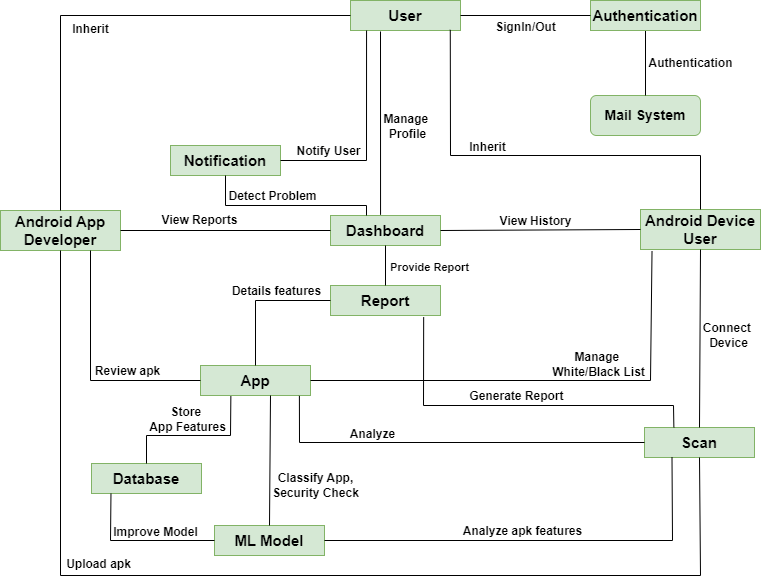

The diagram above was exported from draw.io. Its source (the exported page's mxGraphModel, read from the mxfile embedded in the PNG):
<mxGraphModel dx="1687" dy="828" grid="1" gridSize="10" guides="1" tooltips="1" connect="1" arrows="1" fold="1" page="1" pageScale="1" pageWidth="1700" pageHeight="1100" math="0" shadow="0">
  <root>
    <mxCell id="0" />
    <mxCell id="1" parent="0" />
    <mxCell id="T8J6FulFKDFPMxTxv_4a-1" value="&lt;font style=&quot;font-size: 15px;&quot;&gt;User&lt;/font&gt;" style="rounded=0;whiteSpace=wrap;html=1;fillColor=#d5e8d4;strokeColor=#82b366;fontStyle=1" parent="1" vertex="1">
      <mxGeometry x="680" y="665" width="110" height="30" as="geometry" />
    </mxCell>
    <mxCell id="T8J6FulFKDFPMxTxv_4a-2" value="&lt;font style=&quot;font-size: 15px;&quot;&gt;Notification&lt;/font&gt;" style="rounded=0;whiteSpace=wrap;html=1;fillColor=#d5e8d4;strokeColor=#82b366;fontStyle=1" parent="1" vertex="1">
      <mxGeometry x="500" y="810" width="110" height="30" as="geometry" />
    </mxCell>
    <mxCell id="T8J6FulFKDFPMxTxv_4a-3" value="&lt;font style=&quot;font-size: 15px;&quot;&gt;Scan&lt;/font&gt;" style="rounded=0;whiteSpace=wrap;html=1;fillColor=#d5e8d4;strokeColor=#82b366;fontStyle=1" parent="1" vertex="1">
      <mxGeometry x="974" y="1092" width="110" height="30" as="geometry" />
    </mxCell>
    <mxCell id="T8J6FulFKDFPMxTxv_4a-4" value="&lt;font style=&quot;font-size: 15px;&quot;&gt;Android Device User&lt;/font&gt;" style="rounded=0;whiteSpace=wrap;html=1;fillColor=#d5e8d4;strokeColor=#82b366;fontStyle=1" parent="1" vertex="1">
      <mxGeometry x="970" y="874" width="120" height="40" as="geometry" />
    </mxCell>
    <mxCell id="T8J6FulFKDFPMxTxv_4a-5" value="&lt;font style=&quot;font-size: 15px;&quot;&gt;Android App Developer&lt;/font&gt;" style="rounded=0;whiteSpace=wrap;html=1;fillColor=#d5e8d4;strokeColor=#82b366;fontStyle=1" parent="1" vertex="1">
      <mxGeometry x="330" y="875" width="120" height="40" as="geometry" />
    </mxCell>
    <mxCell id="T8J6FulFKDFPMxTxv_4a-6" value="&lt;font style=&quot;font-size: 15px;&quot;&gt;App&lt;/font&gt;" style="rounded=0;whiteSpace=wrap;html=1;fillColor=#d5e8d4;strokeColor=#82b366;fontStyle=1" parent="1" vertex="1">
      <mxGeometry x="530" y="1030" width="110" height="30" as="geometry" />
    </mxCell>
    <mxCell id="T8J6FulFKDFPMxTxv_4a-7" value="&lt;font style=&quot;font-size: 15px;&quot;&gt;Dashboard&lt;/font&gt;" style="rounded=0;whiteSpace=wrap;html=1;fillColor=#d5e8d4;strokeColor=#82b366;fontStyle=1" parent="1" vertex="1">
      <mxGeometry x="660" y="880" width="110" height="30" as="geometry" />
    </mxCell>
    <mxCell id="T8J6FulFKDFPMxTxv_4a-8" value="&lt;font style=&quot;font-size: 15px;&quot;&gt;Database&lt;/font&gt;" style="rounded=0;whiteSpace=wrap;html=1;fillColor=#d5e8d4;strokeColor=#82b366;fontStyle=1" parent="1" vertex="1">
      <mxGeometry x="421" y="1128" width="110" height="30" as="geometry" />
    </mxCell>
    <mxCell id="T8J6FulFKDFPMxTxv_4a-9" value="&lt;font style=&quot;font-size: 15px;&quot;&gt;ML Model&lt;/font&gt;" style="rounded=0;whiteSpace=wrap;html=1;fillColor=#d5e8d4;strokeColor=#82b366;fontStyle=1" parent="1" vertex="1">
      <mxGeometry x="544" y="1190" width="110" height="30" as="geometry" />
    </mxCell>
    <mxCell id="T8J6FulFKDFPMxTxv_4a-10" value="&lt;font style=&quot;font-size: 15px;&quot;&gt;Report&lt;/font&gt;" style="rounded=0;whiteSpace=wrap;html=1;fillColor=#d5e8d4;strokeColor=#82b366;fontStyle=1" parent="1" vertex="1">
      <mxGeometry x="660" y="950" width="110" height="30" as="geometry" />
    </mxCell>
    <mxCell id="T8J6FulFKDFPMxTxv_4a-14" value="" style="endArrow=none;html=1;rounded=0;entryX=0;entryY=0.5;entryDx=0;entryDy=0;exitX=0.5;exitY=0;exitDx=0;exitDy=0;fontStyle=1" parent="1" source="T8J6FulFKDFPMxTxv_4a-5" target="T8J6FulFKDFPMxTxv_4a-1" edge="1">
      <mxGeometry width="50" height="50" relative="1" as="geometry">
        <mxPoint x="700" y="1010" as="sourcePoint" />
        <mxPoint x="750" y="960" as="targetPoint" />
        <Array as="points">
          <mxPoint x="390" y="680" />
        </Array>
      </mxGeometry>
    </mxCell>
    <mxCell id="T8J6FulFKDFPMxTxv_4a-23" value="Inherit" style="edgeLabel;html=1;align=center;verticalAlign=middle;resizable=0;points=[];fontStyle=1;rotation=0;fontSize=12;" parent="T8J6FulFKDFPMxTxv_4a-14" vertex="1" connectable="0">
      <mxGeometry x="-0.041" y="-1" relative="1" as="geometry">
        <mxPoint x="-9" y="12" as="offset" />
      </mxGeometry>
    </mxCell>
    <mxCell id="T8J6FulFKDFPMxTxv_4a-15" value="" style="endArrow=none;html=1;rounded=0;exitX=0.5;exitY=0;exitDx=0;exitDy=0;fontStyle=1;entryX=0.907;entryY=0.978;entryDx=0;entryDy=0;entryPerimeter=0;" parent="1" source="T8J6FulFKDFPMxTxv_4a-4" target="T8J6FulFKDFPMxTxv_4a-1" edge="1">
      <mxGeometry width="50" height="50" relative="1" as="geometry">
        <mxPoint x="690" y="880" as="sourcePoint" />
        <mxPoint x="770" y="687" as="targetPoint" />
        <Array as="points">
          <mxPoint x="1030" y="820" />
          <mxPoint x="780" y="820" />
        </Array>
      </mxGeometry>
    </mxCell>
    <mxCell id="T8J6FulFKDFPMxTxv_4a-19" value="Inherit" style="edgeLabel;html=1;align=center;verticalAlign=middle;resizable=0;points=[];fontStyle=1;fontSize=12;" parent="T8J6FulFKDFPMxTxv_4a-15" vertex="1" connectable="0">
      <mxGeometry x="0.0045" y="1" relative="1" as="geometry">
        <mxPoint x="-52" y="-10" as="offset" />
      </mxGeometry>
    </mxCell>
    <mxCell id="T8J6FulFKDFPMxTxv_4a-16" value="&lt;font style=&quot;font-size: 14px;&quot;&gt;Mail System&lt;/font&gt;" style="rounded=1;whiteSpace=wrap;html=1;fillColor=#d5e8d4;strokeColor=#82b366;fontStyle=1" parent="1" vertex="1">
      <mxGeometry x="920" y="760" width="110" height="40" as="geometry" />
    </mxCell>
    <mxCell id="T8J6FulFKDFPMxTxv_4a-26" value="" style="endArrow=none;html=1;rounded=0;entryX=0.5;entryY=1;entryDx=0;entryDy=0;exitX=0.5;exitY=1;exitDx=0;exitDy=0;fontStyle=1;jumpStyle=sharp;curved=0;strokeColor=default;" parent="1" source="T8J6FulFKDFPMxTxv_4a-5" target="T8J6FulFKDFPMxTxv_4a-3" edge="1">
      <mxGeometry width="50" height="50" relative="1" as="geometry">
        <mxPoint x="570" y="780" as="sourcePoint" />
        <mxPoint x="775" y="740" as="targetPoint" />
        <Array as="points">
          <mxPoint x="390" y="1240" />
          <mxPoint x="1030" y="1240" />
        </Array>
      </mxGeometry>
    </mxCell>
    <mxCell id="T8J6FulFKDFPMxTxv_4a-27" value="&lt;font&gt;Upload apk&lt;/font&gt;" style="edgeLabel;html=1;align=center;verticalAlign=middle;resizable=0;points=[];fontStyle=1;rotation=0;fontSize=12;" parent="T8J6FulFKDFPMxTxv_4a-26" vertex="1" connectable="0">
      <mxGeometry x="-0.041" y="-1" relative="1" as="geometry">
        <mxPoint x="-156" y="-13" as="offset" />
      </mxGeometry>
    </mxCell>
    <mxCell id="T8J6FulFKDFPMxTxv_4a-30" value="" style="endArrow=none;html=1;rounded=0;entryX=0;entryY=0.5;entryDx=0;entryDy=0;exitX=0.75;exitY=1;exitDx=0;exitDy=0;fontStyle=1" parent="1" source="T8J6FulFKDFPMxTxv_4a-5" target="T8J6FulFKDFPMxTxv_4a-6" edge="1">
      <mxGeometry width="50" height="50" relative="1" as="geometry">
        <mxPoint x="590" y="800" as="sourcePoint" />
        <mxPoint x="802" y="789" as="targetPoint" />
        <Array as="points">
          <mxPoint x="420" y="1045" />
        </Array>
      </mxGeometry>
    </mxCell>
    <mxCell id="T8J6FulFKDFPMxTxv_4a-31" value="Review apk" style="edgeLabel;html=1;align=center;verticalAlign=middle;resizable=0;points=[];fontStyle=1;fontSize=12;" parent="T8J6FulFKDFPMxTxv_4a-30" vertex="1" connectable="0">
      <mxGeometry x="-0.041" y="-1" relative="1" as="geometry">
        <mxPoint x="37" y="5" as="offset" />
      </mxGeometry>
    </mxCell>
    <mxCell id="T8J6FulFKDFPMxTxv_4a-32" value="" style="endArrow=none;html=1;rounded=0;entryX=0.5;entryY=0;entryDx=0;entryDy=0;exitX=0.5;exitY=1;exitDx=0;exitDy=0;fontStyle=1" parent="1" source="T8J6FulFKDFPMxTxv_4a-4" target="T8J6FulFKDFPMxTxv_4a-3" edge="1">
      <mxGeometry width="50" height="50" relative="1" as="geometry">
        <mxPoint x="610" y="840" as="sourcePoint" />
        <mxPoint x="812" y="719" as="targetPoint" />
      </mxGeometry>
    </mxCell>
    <mxCell id="T8J6FulFKDFPMxTxv_4a-33" value="Connect&amp;nbsp;&lt;div&gt;Device&lt;/div&gt;" style="edgeLabel;html=1;align=center;verticalAlign=middle;resizable=0;points=[];fontStyle=1;fontSize=12;" parent="T8J6FulFKDFPMxTxv_4a-32" vertex="1" connectable="0">
      <mxGeometry x="-0.041" y="-1" relative="1" as="geometry">
        <mxPoint x="29" as="offset" />
      </mxGeometry>
    </mxCell>
    <mxCell id="T8J6FulFKDFPMxTxv_4a-34" value="" style="endArrow=none;html=1;rounded=0;fontStyle=1;exitX=0.455;exitY=-0.023;exitDx=0;exitDy=0;exitPerimeter=0;" parent="1" source="T8J6FulFKDFPMxTxv_4a-7" edge="1">
      <mxGeometry width="50" height="50" relative="1" as="geometry">
        <mxPoint x="724.3500000000001" y="878.03" as="sourcePoint" />
        <mxPoint x="710" y="696" as="targetPoint" />
      </mxGeometry>
    </mxCell>
    <mxCell id="T8J6FulFKDFPMxTxv_4a-35" value="Manage&amp;nbsp;&lt;div&gt;Profile&lt;/div&gt;" style="edgeLabel;html=1;align=center;verticalAlign=middle;resizable=0;points=[];fontStyle=1;rotation=0;fontSize=12;" parent="T8J6FulFKDFPMxTxv_4a-34" vertex="1" connectable="0">
      <mxGeometry x="-0.041" y="-1" relative="1" as="geometry">
        <mxPoint x="25" y="-1" as="offset" />
      </mxGeometry>
    </mxCell>
    <mxCell id="T8J6FulFKDFPMxTxv_4a-37" value="" style="endArrow=none;html=1;rounded=0;exitX=0.5;exitY=0;exitDx=0;exitDy=0;entryX=0.5;entryY=0;entryDx=0;entryDy=0;fontStyle=1" parent="1" source="T8J6FulFKDFPMxTxv_4a-16" target="cfdt6BFqIIbkBUUR9uCX-1" edge="1">
      <mxGeometry width="50" height="50" relative="1" as="geometry">
        <mxPoint x="520" y="652.5" as="sourcePoint" />
        <mxPoint x="650" y="747.5" as="targetPoint" />
      </mxGeometry>
    </mxCell>
    <mxCell id="T8J6FulFKDFPMxTxv_4a-38" value="Authentication" style="edgeLabel;html=1;align=center;verticalAlign=middle;resizable=0;points=[];fontStyle=1;fontSize=12;" parent="T8J6FulFKDFPMxTxv_4a-37" vertex="1" connectable="0">
      <mxGeometry x="0.0096" y="2" relative="1" as="geometry">
        <mxPoint x="46" y="16" as="offset" />
      </mxGeometry>
    </mxCell>
    <mxCell id="T8J6FulFKDFPMxTxv_4a-39" value="" style="endArrow=none;html=1;rounded=0;entryX=1;entryY=0.5;entryDx=0;entryDy=0;exitX=0.146;exitY=1.001;exitDx=0;exitDy=0;fontStyle=1;exitPerimeter=0;" parent="1" source="T8J6FulFKDFPMxTxv_4a-1" target="T8J6FulFKDFPMxTxv_4a-2" edge="1">
      <mxGeometry width="50" height="50" relative="1" as="geometry">
        <mxPoint x="500" y="790" as="sourcePoint" />
        <mxPoint x="550" y="740" as="targetPoint" />
        <Array as="points">
          <mxPoint x="696" y="825" />
        </Array>
      </mxGeometry>
    </mxCell>
    <mxCell id="T8J6FulFKDFPMxTxv_4a-40" value="Notify User" style="edgeLabel;html=1;align=center;verticalAlign=middle;resizable=0;points=[];fontStyle=1;fontSize=12;" parent="T8J6FulFKDFPMxTxv_4a-39" vertex="1" connectable="0">
      <mxGeometry x="0.0097" y="3" relative="1" as="geometry">
        <mxPoint x="-42" y="11" as="offset" />
      </mxGeometry>
    </mxCell>
    <mxCell id="rbzfs9YYfWpfouWy7CKX-1" value="" style="endArrow=none;html=1;rounded=0;entryX=1;entryY=0.5;entryDx=0;entryDy=0;exitX=0.096;exitY=1.046;exitDx=0;exitDy=0;fontStyle=1;exitPerimeter=0;" parent="1" source="T8J6FulFKDFPMxTxv_4a-4" target="T8J6FulFKDFPMxTxv_4a-6" edge="1">
      <mxGeometry width="50" height="50" relative="1" as="geometry">
        <mxPoint x="1085" y="855" as="sourcePoint" />
        <mxPoint x="680" y="710" as="targetPoint" />
        <Array as="points">
          <mxPoint x="980" y="1045" />
        </Array>
      </mxGeometry>
    </mxCell>
    <mxCell id="rbzfs9YYfWpfouWy7CKX-2" value="Manage&amp;nbsp;&lt;div&gt;White/Black List&lt;/div&gt;" style="edgeLabel;html=1;align=center;verticalAlign=middle;resizable=0;points=[];fontStyle=1;fontSize=12;" parent="rbzfs9YYfWpfouWy7CKX-1" vertex="1" connectable="0">
      <mxGeometry x="-0.041" y="-1" relative="1" as="geometry">
        <mxPoint x="43" y="-16" as="offset" />
      </mxGeometry>
    </mxCell>
    <mxCell id="rbzfs9YYfWpfouWy7CKX-3" value="" style="endArrow=none;html=1;rounded=0;entryX=0;entryY=0.5;entryDx=0;entryDy=0;exitX=1;exitY=0.5;exitDx=0;exitDy=0;fontStyle=1" parent="1" source="T8J6FulFKDFPMxTxv_4a-7" target="T8J6FulFKDFPMxTxv_4a-4" edge="1">
      <mxGeometry width="50" height="50" relative="1" as="geometry">
        <mxPoint x="540" y="870" as="sourcePoint" />
        <mxPoint x="620" y="740" as="targetPoint" />
      </mxGeometry>
    </mxCell>
    <mxCell id="rbzfs9YYfWpfouWy7CKX-4" value="View History" style="edgeLabel;html=1;align=center;verticalAlign=middle;resizable=0;points=[];fontStyle=1;fontSize=12;" parent="rbzfs9YYfWpfouWy7CKX-3" vertex="1" connectable="0">
      <mxGeometry x="-0.041" y="-1" relative="1" as="geometry">
        <mxPoint x="-2" y="-10" as="offset" />
      </mxGeometry>
    </mxCell>
    <mxCell id="rbzfs9YYfWpfouWy7CKX-5" value="" style="endArrow=none;html=1;rounded=0;entryX=0;entryY=0.5;entryDx=0;entryDy=0;exitX=1;exitY=0.5;exitDx=0;exitDy=0;fontStyle=1" parent="1" source="T8J6FulFKDFPMxTxv_4a-5" target="T8J6FulFKDFPMxTxv_4a-7" edge="1">
      <mxGeometry width="50" height="50" relative="1" as="geometry">
        <mxPoint x="530" y="900" as="sourcePoint" />
        <mxPoint x="815" y="1080" as="targetPoint" />
      </mxGeometry>
    </mxCell>
    <mxCell id="rbzfs9YYfWpfouWy7CKX-6" value="View Reports" style="edgeLabel;html=1;align=center;verticalAlign=middle;resizable=0;points=[];fontStyle=1;fontSize=12;" parent="rbzfs9YYfWpfouWy7CKX-5" vertex="1" connectable="0">
      <mxGeometry x="-0.041" y="-1" relative="1" as="geometry">
        <mxPoint x="-23" y="-12" as="offset" />
      </mxGeometry>
    </mxCell>
    <mxCell id="rbzfs9YYfWpfouWy7CKX-11" value="" style="endArrow=none;html=1;rounded=0;entryX=0;entryY=0.5;entryDx=0;entryDy=0;exitX=0.899;exitY=1.012;exitDx=0;exitDy=0;fontStyle=1;exitPerimeter=0;" parent="1" source="T8J6FulFKDFPMxTxv_4a-6" target="T8J6FulFKDFPMxTxv_4a-3" edge="1">
      <mxGeometry width="50" height="50" relative="1" as="geometry">
        <mxPoint x="490" y="900" as="sourcePoint" />
        <mxPoint x="785" y="1050" as="targetPoint" />
        <Array as="points">
          <mxPoint x="629" y="1107" />
        </Array>
      </mxGeometry>
    </mxCell>
    <mxCell id="rbzfs9YYfWpfouWy7CKX-12" value="Analyze" style="edgeLabel;html=1;align=center;verticalAlign=middle;resizable=0;points=[];fontStyle=1;fontSize=12;" parent="rbzfs9YYfWpfouWy7CKX-11" vertex="1" connectable="0">
      <mxGeometry x="-0.041" y="-1" relative="1" as="geometry">
        <mxPoint x="-69" y="-10" as="offset" />
      </mxGeometry>
    </mxCell>
    <mxCell id="rbzfs9YYfWpfouWy7CKX-13" value="" style="endArrow=none;html=1;rounded=0;entryX=0.267;entryY=-0.005;entryDx=0;entryDy=0;exitX=0.847;exitY=1.057;exitDx=0;exitDy=0;fontStyle=1;exitPerimeter=0;entryPerimeter=0;" parent="1" source="T8J6FulFKDFPMxTxv_4a-10" target="T8J6FulFKDFPMxTxv_4a-3" edge="1">
      <mxGeometry width="50" height="50" relative="1" as="geometry">
        <mxPoint x="770" y="966" as="sourcePoint" />
        <mxPoint x="974" y="1108" as="targetPoint" />
        <Array as="points">
          <mxPoint x="753" y="1070" />
          <mxPoint x="1003" y="1070" />
        </Array>
      </mxGeometry>
    </mxCell>
    <mxCell id="rbzfs9YYfWpfouWy7CKX-14" value="Generate Report" style="edgeLabel;html=1;align=center;verticalAlign=middle;resizable=0;points=[];fontStyle=1;fontSize=12;" parent="rbzfs9YYfWpfouWy7CKX-13" vertex="1" connectable="0">
      <mxGeometry x="-0.041" y="-1" relative="1" as="geometry">
        <mxPoint x="8" y="-11" as="offset" />
      </mxGeometry>
    </mxCell>
    <mxCell id="rbzfs9YYfWpfouWy7CKX-16" value="" style="endArrow=none;html=1;rounded=0;entryX=0;entryY=0.5;entryDx=0;entryDy=0;exitX=0.5;exitY=0;exitDx=0;exitDy=0;fontStyle=1" parent="1" source="T8J6FulFKDFPMxTxv_4a-6" target="T8J6FulFKDFPMxTxv_4a-10" edge="1">
      <mxGeometry width="50" height="50" relative="1" as="geometry">
        <mxPoint x="510" y="920" as="sourcePoint" />
        <mxPoint x="805" y="1070" as="targetPoint" />
        <Array as="points">
          <mxPoint x="585" y="965" />
        </Array>
      </mxGeometry>
    </mxCell>
    <mxCell id="rbzfs9YYfWpfouWy7CKX-17" value="Details features" style="edgeLabel;html=1;align=center;verticalAlign=middle;resizable=0;points=[];fontStyle=1;fontSize=12;" parent="rbzfs9YYfWpfouWy7CKX-16" vertex="1" connectable="0">
      <mxGeometry x="-0.041" y="-1" relative="1" as="geometry">
        <mxPoint x="18" y="-11" as="offset" />
      </mxGeometry>
    </mxCell>
    <mxCell id="rbzfs9YYfWpfouWy7CKX-18" value="" style="endArrow=none;html=1;rounded=0;entryX=0.5;entryY=1;entryDx=0;entryDy=0;exitX=0.5;exitY=0;exitDx=0;exitDy=0;fontStyle=1" parent="1" source="T8J6FulFKDFPMxTxv_4a-10" target="T8J6FulFKDFPMxTxv_4a-7" edge="1">
      <mxGeometry width="50" height="50" relative="1" as="geometry">
        <mxPoint x="520" y="930" as="sourcePoint" />
        <mxPoint x="815" y="1080" as="targetPoint" />
      </mxGeometry>
    </mxCell>
    <mxCell id="rbzfs9YYfWpfouWy7CKX-19" value="Provide Report" style="edgeLabel;html=1;align=center;verticalAlign=middle;resizable=0;points=[];fontStyle=1" parent="rbzfs9YYfWpfouWy7CKX-18" vertex="1" connectable="0">
      <mxGeometry x="-0.041" y="-1" relative="1" as="geometry">
        <mxPoint x="42" as="offset" />
      </mxGeometry>
    </mxCell>
    <mxCell id="rbzfs9YYfWpfouWy7CKX-20" value="" style="endArrow=none;html=1;rounded=0;entryX=0.25;entryY=1;entryDx=0;entryDy=0;exitX=1;exitY=0.5;exitDx=0;exitDy=0;fontStyle=1" parent="1" source="T8J6FulFKDFPMxTxv_4a-9" target="T8J6FulFKDFPMxTxv_4a-3" edge="1">
      <mxGeometry width="50" height="50" relative="1" as="geometry">
        <mxPoint x="690" y="1125" as="sourcePoint" />
        <mxPoint x="890" y="1095" as="targetPoint" />
        <Array as="points">
          <mxPoint x="1002" y="1205" />
        </Array>
      </mxGeometry>
    </mxCell>
    <mxCell id="rbzfs9YYfWpfouWy7CKX-21" value="Analyze apk features" style="edgeLabel;html=1;align=center;verticalAlign=middle;resizable=0;points=[];fontStyle=1;fontSize=12;" parent="rbzfs9YYfWpfouWy7CKX-20" vertex="1" connectable="0">
      <mxGeometry x="-0.041" y="-1" relative="1" as="geometry">
        <mxPoint x="-10" y="-11" as="offset" />
      </mxGeometry>
    </mxCell>
    <mxCell id="rbzfs9YYfWpfouWy7CKX-22" value="" style="endArrow=none;html=1;rounded=0;entryX=0.5;entryY=0;entryDx=0;entryDy=0;fontStyle=1;" parent="1" target="T8J6FulFKDFPMxTxv_4a-9" edge="1">
      <mxGeometry width="50" height="50" relative="1" as="geometry">
        <mxPoint x="600" y="1060" as="sourcePoint" />
        <mxPoint x="900" y="1105" as="targetPoint" />
      </mxGeometry>
    </mxCell>
    <mxCell id="rbzfs9YYfWpfouWy7CKX-23" value="Classify App,&lt;div&gt;Security Check&lt;/div&gt;" style="edgeLabel;html=1;align=center;verticalAlign=middle;resizable=0;points=[];fontStyle=1;fontSize=12;" parent="rbzfs9YYfWpfouWy7CKX-22" vertex="1" connectable="0">
      <mxGeometry x="-0.041" y="-1" relative="1" as="geometry">
        <mxPoint x="46" y="27" as="offset" />
      </mxGeometry>
    </mxCell>
    <mxCell id="rbzfs9YYfWpfouWy7CKX-24" value="" style="endArrow=none;html=1;rounded=0;exitX=0;exitY=0.5;exitDx=0;exitDy=0;entryX=0.177;entryY=1.006;entryDx=0;entryDy=0;fontStyle=1;entryPerimeter=0;" parent="1" source="T8J6FulFKDFPMxTxv_4a-9" target="T8J6FulFKDFPMxTxv_4a-8" edge="1">
      <mxGeometry width="50" height="50" relative="1" as="geometry">
        <mxPoint x="710" y="1145" as="sourcePoint" />
        <mxPoint x="385" y="1140" as="targetPoint" />
        <Array as="points">
          <mxPoint x="440" y="1205" />
        </Array>
      </mxGeometry>
    </mxCell>
    <mxCell id="rbzfs9YYfWpfouWy7CKX-25" value="Improve Model" style="edgeLabel;html=1;align=center;verticalAlign=middle;resizable=0;points=[];fontStyle=1;fontSize=12;" parent="rbzfs9YYfWpfouWy7CKX-24" vertex="1" connectable="0">
      <mxGeometry x="-0.041" y="-1" relative="1" as="geometry">
        <mxPoint x="12" y="-8" as="offset" />
      </mxGeometry>
    </mxCell>
    <mxCell id="rbzfs9YYfWpfouWy7CKX-26" value="" style="endArrow=none;html=1;rounded=0;entryX=0.5;entryY=1;entryDx=0;entryDy=0;fontStyle=1;" parent="1" target="T8J6FulFKDFPMxTxv_4a-2" edge="1">
      <mxGeometry width="50" height="50" relative="1" as="geometry">
        <mxPoint x="696" y="880" as="sourcePoint" />
        <mxPoint x="875" y="730" as="targetPoint" />
        <Array as="points">
          <mxPoint x="696" y="870" />
          <mxPoint x="555" y="870" />
        </Array>
      </mxGeometry>
    </mxCell>
    <mxCell id="rbzfs9YYfWpfouWy7CKX-27" value="Detect Problem" style="edgeLabel;html=1;align=center;verticalAlign=middle;resizable=0;points=[];fontStyle=1;fontSize=12;" parent="rbzfs9YYfWpfouWy7CKX-26" vertex="1" connectable="0">
      <mxGeometry x="0.0097" y="3" relative="1" as="geometry">
        <mxPoint x="-13" y="-13" as="offset" />
      </mxGeometry>
    </mxCell>
    <mxCell id="rbzfs9YYfWpfouWy7CKX-31" value="" style="endArrow=none;html=1;rounded=0;exitX=0.276;exitY=1.025;exitDx=0;exitDy=0;entryX=0.5;entryY=0;entryDx=0;entryDy=0;fontStyle=1;exitPerimeter=0;" parent="1" source="T8J6FulFKDFPMxTxv_4a-6" target="T8J6FulFKDFPMxTxv_4a-8" edge="1">
      <mxGeometry width="50" height="50" relative="1" as="geometry">
        <mxPoint x="515" y="1170" as="sourcePoint" />
        <mxPoint x="395" y="1130" as="targetPoint" />
        <Array as="points">
          <mxPoint x="560" y="1100" />
          <mxPoint x="476" y="1100" />
        </Array>
      </mxGeometry>
    </mxCell>
    <mxCell id="rbzfs9YYfWpfouWy7CKX-32" value="Store&amp;nbsp;&lt;div&gt;App Features&lt;/div&gt;" style="edgeLabel;html=1;align=center;verticalAlign=middle;resizable=0;points=[];fontStyle=1;fontSize=12;" parent="rbzfs9YYfWpfouWy7CKX-31" vertex="1" connectable="0">
      <mxGeometry x="-0.041" y="-1" relative="1" as="geometry">
        <mxPoint x="-10" y="-16" as="offset" />
      </mxGeometry>
    </mxCell>
    <mxCell id="cfdt6BFqIIbkBUUR9uCX-1" value="&lt;font style=&quot;font-size: 15px;&quot;&gt;Authentication&lt;/font&gt;" style="rounded=0;whiteSpace=wrap;html=1;fillColor=#d5e8d4;strokeColor=#82b366;fontStyle=1" parent="1" vertex="1">
      <mxGeometry x="920" y="665" width="110" height="30" as="geometry" />
    </mxCell>
    <mxCell id="cfdt6BFqIIbkBUUR9uCX-2" value="" style="endArrow=none;html=1;rounded=0;exitX=0;exitY=0.5;exitDx=0;exitDy=0;entryX=1;entryY=0.5;entryDx=0;entryDy=0;fontStyle=1" parent="1" source="cfdt6BFqIIbkBUUR9uCX-1" target="T8J6FulFKDFPMxTxv_4a-1" edge="1">
      <mxGeometry width="50" height="50" relative="1" as="geometry">
        <mxPoint x="990" y="790" as="sourcePoint" />
        <mxPoint x="800" y="805" as="targetPoint" />
      </mxGeometry>
    </mxCell>
    <mxCell id="cfdt6BFqIIbkBUUR9uCX-3" value="SignIn/Out" style="edgeLabel;html=1;align=center;verticalAlign=middle;resizable=0;points=[];fontStyle=1;fontSize=12;" parent="cfdt6BFqIIbkBUUR9uCX-2" vertex="1" connectable="0">
      <mxGeometry x="0.0096" y="2" relative="1" as="geometry">
        <mxPoint y="9" as="offset" />
      </mxGeometry>
    </mxCell>
    <mxCell id="BmRtmVTlH8JYtxgLIm2B-2" style="edgeStyle=orthogonalEdgeStyle;rounded=0;orthogonalLoop=1;jettySize=auto;html=1;exitX=0.5;exitY=1;exitDx=0;exitDy=0;" edge="1" parent="1" source="T8J6FulFKDFPMxTxv_4a-10" target="T8J6FulFKDFPMxTxv_4a-10">
      <mxGeometry relative="1" as="geometry" />
    </mxCell>
  </root>
</mxGraphModel>